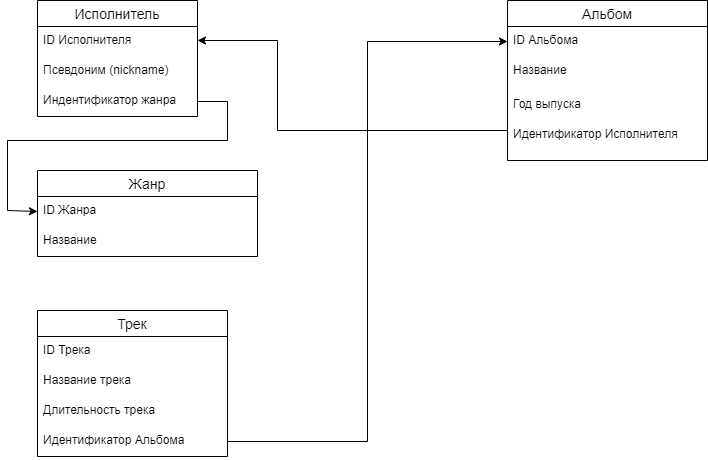

The diagram above was exported from draw.io. Its source (the exported page's mxGraphModel, read from the mxfile embedded in the PNG):
<mxGraphModel dx="1038" dy="523" grid="1" gridSize="10" guides="1" tooltips="1" connect="1" arrows="1" fold="1" page="1" pageScale="1" pageWidth="827" pageHeight="1169" math="0" shadow="0">
  <root>
    <mxCell id="0" />
    <mxCell id="1" parent="0" />
    <mxCell id="9QiM8aNToXFbFdxgOrZh-1" value="Исполнитель" style="swimlane;fontStyle=0;childLayout=stackLayout;horizontal=1;startSize=26;horizontalStack=0;resizeParent=1;resizeParentMax=0;resizeLast=0;collapsible=1;marginBottom=0;align=center;fontSize=14;" parent="1" vertex="1">
      <mxGeometry x="120" y="60" width="160" height="116" as="geometry" />
    </mxCell>
    <mxCell id="9QiM8aNToXFbFdxgOrZh-2" value="ID Исполнителя" style="text;strokeColor=none;fillColor=none;spacingLeft=4;spacingRight=4;overflow=hidden;rotatable=0;points=[[0,0.5],[1,0.5]];portConstraint=eastwest;fontSize=12;" parent="9QiM8aNToXFbFdxgOrZh-1" vertex="1">
      <mxGeometry y="26" width="160" height="30" as="geometry" />
    </mxCell>
    <mxCell id="9QiM8aNToXFbFdxgOrZh-3" value="Псевдоним (nickname)" style="text;strokeColor=none;fillColor=none;spacingLeft=4;spacingRight=4;overflow=hidden;rotatable=0;points=[[0,0.5],[1,0.5]];portConstraint=eastwest;fontSize=12;" parent="9QiM8aNToXFbFdxgOrZh-1" vertex="1">
      <mxGeometry y="56" width="160" height="30" as="geometry" />
    </mxCell>
    <mxCell id="V3urr5QA8gmZdRoH_vuz-13" value="Индентификатор жанра" style="text;strokeColor=none;fillColor=none;spacingLeft=4;spacingRight=4;overflow=hidden;rotatable=0;points=[[0,0.5],[1,0.5]];portConstraint=eastwest;fontSize=12;" vertex="1" parent="9QiM8aNToXFbFdxgOrZh-1">
      <mxGeometry y="86" width="160" height="30" as="geometry" />
    </mxCell>
    <mxCell id="9QiM8aNToXFbFdxgOrZh-5" value="Альбом" style="swimlane;fontStyle=0;childLayout=stackLayout;horizontal=1;startSize=26;horizontalStack=0;resizeParent=1;resizeParentMax=0;resizeLast=0;collapsible=1;marginBottom=0;align=center;fontSize=14;" parent="1" vertex="1">
      <mxGeometry x="590" y="60" width="200" height="160" as="geometry" />
    </mxCell>
    <mxCell id="9QiM8aNToXFbFdxgOrZh-6" value="ID Альбома" style="text;strokeColor=none;fillColor=none;spacingLeft=4;spacingRight=4;overflow=hidden;rotatable=0;points=[[0,0.5],[1,0.5]];portConstraint=eastwest;fontSize=12;" parent="9QiM8aNToXFbFdxgOrZh-5" vertex="1">
      <mxGeometry y="26" width="200" height="30" as="geometry" />
    </mxCell>
    <mxCell id="9QiM8aNToXFbFdxgOrZh-7" value="Название" style="text;strokeColor=none;fillColor=none;spacingLeft=4;spacingRight=4;overflow=hidden;rotatable=0;points=[[0,0.5],[1,0.5]];portConstraint=eastwest;fontSize=12;" parent="9QiM8aNToXFbFdxgOrZh-5" vertex="1">
      <mxGeometry y="56" width="200" height="34" as="geometry" />
    </mxCell>
    <mxCell id="9QiM8aNToXFbFdxgOrZh-8" value="Год выпуска" style="text;strokeColor=none;fillColor=none;spacingLeft=4;spacingRight=4;overflow=hidden;rotatable=0;points=[[0,0.5],[1,0.5]];portConstraint=eastwest;fontSize=12;" parent="9QiM8aNToXFbFdxgOrZh-5" vertex="1">
      <mxGeometry y="90" width="200" height="30" as="geometry" />
    </mxCell>
    <mxCell id="9QiM8aNToXFbFdxgOrZh-19" value="Идентификатор Исполнителя" style="text;strokeColor=none;fillColor=none;spacingLeft=4;spacingRight=4;overflow=hidden;rotatable=0;points=[[0,0.5],[1,0.5]];portConstraint=eastwest;fontSize=12;" parent="9QiM8aNToXFbFdxgOrZh-5" vertex="1">
      <mxGeometry y="120" width="200" height="40" as="geometry" />
    </mxCell>
    <mxCell id="9QiM8aNToXFbFdxgOrZh-9" value="Трек" style="swimlane;fontStyle=0;childLayout=stackLayout;horizontal=1;startSize=26;horizontalStack=0;resizeParent=1;resizeParentMax=0;resizeLast=0;collapsible=1;marginBottom=0;align=center;fontSize=14;" parent="1" vertex="1">
      <mxGeometry x="120" y="370" width="190" height="146" as="geometry">
        <mxRectangle x="120" y="370" width="60" height="26" as="alternateBounds" />
      </mxGeometry>
    </mxCell>
    <mxCell id="9QiM8aNToXFbFdxgOrZh-10" value="ID Трека" style="text;strokeColor=none;fillColor=none;spacingLeft=4;spacingRight=4;overflow=hidden;rotatable=0;points=[[0,0.5],[1,0.5]];portConstraint=eastwest;fontSize=12;" parent="9QiM8aNToXFbFdxgOrZh-9" vertex="1">
      <mxGeometry y="26" width="190" height="30" as="geometry" />
    </mxCell>
    <mxCell id="9QiM8aNToXFbFdxgOrZh-11" value="Название трека&#10;" style="text;strokeColor=none;fillColor=none;spacingLeft=4;spacingRight=4;overflow=hidden;rotatable=0;points=[[0,0.5],[1,0.5]];portConstraint=eastwest;fontSize=12;" parent="9QiM8aNToXFbFdxgOrZh-9" vertex="1">
      <mxGeometry y="56" width="190" height="30" as="geometry" />
    </mxCell>
    <mxCell id="9QiM8aNToXFbFdxgOrZh-12" value="Длительность трека" style="text;strokeColor=none;fillColor=none;spacingLeft=4;spacingRight=4;overflow=hidden;rotatable=0;points=[[0,0.5],[1,0.5]];portConstraint=eastwest;fontSize=12;" parent="9QiM8aNToXFbFdxgOrZh-9" vertex="1">
      <mxGeometry y="86" width="190" height="30" as="geometry" />
    </mxCell>
    <mxCell id="9QiM8aNToXFbFdxgOrZh-20" value="Идентификатор Альбома" style="text;strokeColor=none;fillColor=none;spacingLeft=4;spacingRight=4;overflow=hidden;rotatable=0;points=[[0,0.5],[1,0.5]];portConstraint=eastwest;fontSize=12;" parent="9QiM8aNToXFbFdxgOrZh-9" vertex="1">
      <mxGeometry y="116" width="190" height="30" as="geometry" />
    </mxCell>
    <mxCell id="9QiM8aNToXFbFdxgOrZh-13" value="Жанр" style="swimlane;fontStyle=0;childLayout=stackLayout;horizontal=1;startSize=26;horizontalStack=0;resizeParent=1;resizeParentMax=0;resizeLast=0;collapsible=1;marginBottom=0;align=center;fontSize=14;" parent="1" vertex="1">
      <mxGeometry x="120" y="230" width="220" height="86" as="geometry">
        <mxRectangle x="110" y="210" width="70" height="26" as="alternateBounds" />
      </mxGeometry>
    </mxCell>
    <mxCell id="9QiM8aNToXFbFdxgOrZh-14" value="ID Жанра" style="text;strokeColor=none;fillColor=none;spacingLeft=4;spacingRight=4;overflow=hidden;rotatable=0;points=[[0,0.5],[1,0.5]];portConstraint=eastwest;fontSize=12;" parent="9QiM8aNToXFbFdxgOrZh-13" vertex="1">
      <mxGeometry y="26" width="220" height="30" as="geometry" />
    </mxCell>
    <mxCell id="9QiM8aNToXFbFdxgOrZh-15" value="Название" style="text;strokeColor=none;fillColor=none;spacingLeft=4;spacingRight=4;overflow=hidden;rotatable=0;points=[[0,0.5],[1,0.5]];portConstraint=eastwest;fontSize=12;" parent="9QiM8aNToXFbFdxgOrZh-13" vertex="1">
      <mxGeometry y="56" width="220" height="30" as="geometry" />
    </mxCell>
    <mxCell id="9QiM8aNToXFbFdxgOrZh-23" style="edgeStyle=orthogonalEdgeStyle;rounded=0;orthogonalLoop=1;jettySize=auto;html=1;exitX=0;exitY=0.5;exitDx=0;exitDy=0;" parent="1" source="9QiM8aNToXFbFdxgOrZh-19" edge="1">
      <mxGeometry relative="1" as="geometry">
        <mxPoint x="280" y="100" as="targetPoint" />
        <Array as="points">
          <mxPoint x="590" y="190" />
          <mxPoint x="360" y="190" />
          <mxPoint x="360" y="100" />
        </Array>
      </mxGeometry>
    </mxCell>
    <mxCell id="9QiM8aNToXFbFdxgOrZh-24" style="edgeStyle=orthogonalEdgeStyle;rounded=0;orthogonalLoop=1;jettySize=auto;html=1;exitX=1;exitY=0.5;exitDx=0;exitDy=0;entryX=0;entryY=0.5;entryDx=0;entryDy=0;" parent="1" source="9QiM8aNToXFbFdxgOrZh-20" target="9QiM8aNToXFbFdxgOrZh-6" edge="1">
      <mxGeometry relative="1" as="geometry" />
    </mxCell>
    <mxCell id="V3urr5QA8gmZdRoH_vuz-14" style="edgeStyle=orthogonalEdgeStyle;rounded=0;orthogonalLoop=1;jettySize=auto;html=1;exitX=1;exitY=0.5;exitDx=0;exitDy=0;entryX=0;entryY=0.5;entryDx=0;entryDy=0;" edge="1" parent="1" source="V3urr5QA8gmZdRoH_vuz-13" target="9QiM8aNToXFbFdxgOrZh-14">
      <mxGeometry relative="1" as="geometry">
        <Array as="points">
          <mxPoint x="310" y="161" />
          <mxPoint x="310" y="200" />
          <mxPoint x="90" y="200" />
          <mxPoint x="90" y="270" />
        </Array>
      </mxGeometry>
    </mxCell>
  </root>
</mxGraphModel>